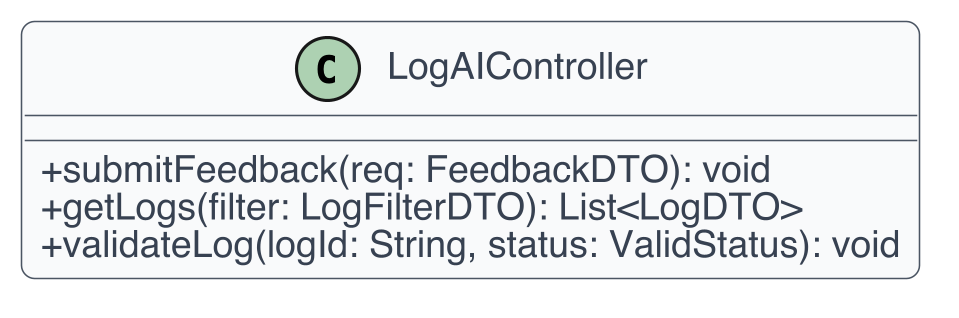

The diagram above was rendered by PlantUML. Its source (embedded in the PNG):
@startuml
skinparam dpi 300
skinparam shadowing false
skinparam backgroundColor White
skinparam defaultFontName Helvetica
skinparam defaultFontSize 12
skinparam ArrowColor #4B5563
skinparam ArrowThickness 1
skinparam roundcorner 8
skinparam class {
  BackgroundColor #F9FAFB
  BorderColor #4B5563
  FontColor #111827
  AttributeFontColor #374151
  StereotypeFontColor #6B7280
}
skinparam classAttributeIconSize 0
class LogAIController {
  +submitFeedback(req: FeedbackDTO): void
  +getLogs(filter: LogFilterDTO): List<LogDTO>
  +validateLog(logId: String, status: ValidStatus): void
}
@enduml